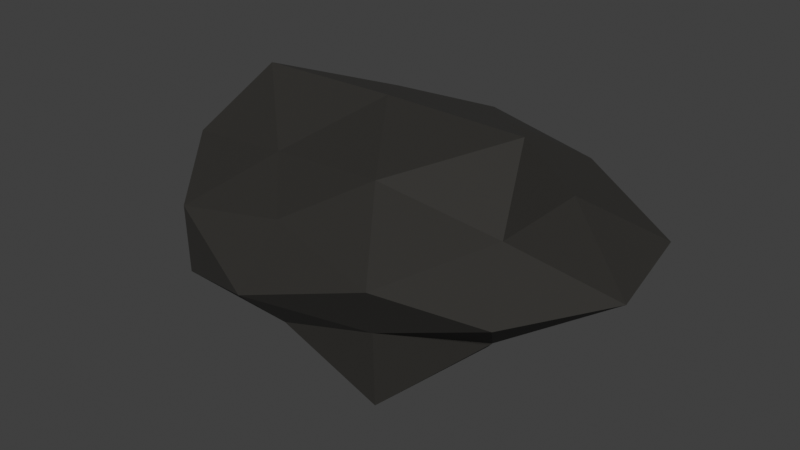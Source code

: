 # Source: blackRock.blend  (saved by Blender 5.2.44; exported with 4.5.12 LTS)
import bpy
from mathutils import Matrix  # noqa: F401  (used for matrix-valued properties, if any)

bpy.ops.wm.read_factory_settings(use_empty=True)
scene = bpy.context.scene
scene.name = 'Scene'

# ---- collections
col_collection = bpy.data.collections.new('Collection'); scene.collection.children.link(col_collection)
col_x = bpy.data.collections.new('黑岩 · 原模型'); scene.collection.children.link(col_x)

# ---- materials (node trees are filled in below, after node groups)
mat_meshtoonmaterial_dfd20ec9 = bpy.data.materials.new('MeshToonMaterial_dfd20ec9')
mat_meshtoonmaterial_dfd20ec9.use_backface_culling = True
mat_meshtoonmaterial_dfd20ec9.diffuse_color = (0.01681, 0.01521, 0.01229, 1.0)
mat_meshbasicmaterial_fd2a0730 = bpy.data.materials.new('MeshBasicMaterial_fd2a0730')
mat_meshbasicmaterial_fd2a0730.diffuse_color = (0.01521, 0.01298, 0.009721, 1.0)

# ---- material node trees
mat_meshtoonmaterial_dfd20ec9.use_nodes = True; mat_meshtoonmaterial_dfd20ec9.node_tree.nodes.clear()
_N = mat_meshtoonmaterial_dfd20ec9.node_tree.nodes; _L = mat_meshtoonmaterial_dfd20ec9.node_tree.links
n0 = _N.new('ShaderNodeBsdfPrincipled'); n0.name = 'Principled BSDF'; n0.location = (-200, 100)
n0.inputs[0].default_value = (0.01681, 0.01521, 0.01229, 1.0)
n0.inputs[2].default_value = 0.85
n0.inputs[10].default_value = 0.005
n0.inputs[27].default_value = (0.0, 0.0, 0.0, 1.0)
n0.inputs[28].default_value = 1.0
n1 = _N.new('ShaderNodeOutputMaterial'); n1.name = 'Material Output'; n1.location = (200, 100)
_L.new(n0.outputs[0], n1.inputs[0])
n1.is_active_output = True
mat_meshbasicmaterial_fd2a0730.use_nodes = True; mat_meshbasicmaterial_fd2a0730.node_tree.nodes.clear()
_N = mat_meshbasicmaterial_fd2a0730.node_tree.nodes; _L = mat_meshbasicmaterial_fd2a0730.node_tree.links
n0 = _N.new('ShaderNodeBsdfPrincipled'); n0.name = 'Principled BSDF'; n0.location = (-200, 100)
n0.inputs[0].default_value = (0.01521, 0.01298, 0.009721, 1.0)
n0.inputs[2].default_value = 0.85
n0.inputs[10].default_value = 0.005
n0.inputs[27].default_value = (0.01521, 0.01298, 0.009721, 1.0)
n0.inputs[28].default_value = 1.0
n1 = _N.new('ShaderNodeOutputMaterial'); n1.name = 'Material Output'; n1.location = (200, 100)
_L.new(n0.outputs[0], n1.inputs[0])
n1.is_active_output = True

# ---- world
world_world = bpy.data.worlds.new('World'); scene.world = world_world
world_world.use_nodes = True; world_world.node_tree.nodes.clear()
_N = world_world.node_tree.nodes; _L = world_world.node_tree.links
n0 = _N.new('ShaderNodeOutputWorld'); n0.name = 'World Output'; n0.location = (200, 100)
n1 = _N.new('ShaderNodeBackground'); n1.name = 'Background'; n1.location = (-200, 100)
n1.inputs[0].default_value = (0.05088, 0.05088, 0.05088, 1.0)
_L.new(n1.outputs[0], n0.inputs[0])
n0.is_active_output = True
world_world.color = (0.05088, 0.05088, 0.05088)
world_world.sun_shadow_jitter_overblur = 0.0

# ---- meshes
me_n1 = bpy.data.meshes.new('n1')
me_n1.from_pydata([(-0.4484, -0.1713, 0.2771), (-0.1417, -0.2292, 0.3709), (-0.3559, 4.347e-08, 0.5758), (-0.4484, -0.1713, 0.2771), (-0.2642, -0.4275, 0.1633), (-0.1417, -0.2292, 0.3709), (-0.4221, -0.2609, 1.97e-08), (-0.2642, -0.4275, 0.1633), (-0.4484, -0.1713, 0.2771), (-0.2642, -0.4275, 0.1633), (0.0, -0.402, 0.2484), (-0.1417, -0.2292, 0.3709), (-0.1417, -0.2292, 0.3709), (0.0, 4.411e-08, 0.5842), (-0.3559, 4.347e-08, 0.5758), (-0.1417, -0.2292, 0.3709), (0.1705, -0.2759, 0.4464), (0.0, 4.411e-08, 0.5842), (0.0, -0.402, 0.2484), (0.1705, -0.2759, 0.4464), (-0.1417, -0.2292, 0.3709), (0.1705, -0.2759, 0.4464), (0.3556, 4.344e-08, 0.5753), (0.0, 4.411e-08, 0.5842), (0.0, 4.411e-08, 0.5842), (-0.1623, 0.2627, 0.425), (-0.3559, 4.347e-08, 0.5758), (0.0, 4.411e-08, 0.5842), (0.1573, 0.2545, 0.4118), (-0.1623, 0.2627, 0.425), (0.3556, 4.344e-08, 0.5753), (0.1573, 0.2545, 0.4118), (0.0, 4.411e-08, 0.5842), (0.1573, 0.2545, 0.4118), (0.0, 0.4683, 0.2894), (-0.1623, 0.2627, 0.425), (-0.1623, 0.2627, 0.425), (-0.4775, 0.1824, 0.2951), (-0.3559, 4.347e-08, 0.5758), (-0.1623, 0.2627, 0.425), (-0.2432, 0.3936, 0.1503), (-0.4775, 0.1824, 0.2951), (0.0, 0.4683, 0.2894), (-0.2432, 0.3936, 0.1503), (-0.1623, 0.2627, 0.425), (-0.2432, 0.3936, 0.1503), (-0.5011, 0.3097, -2.338e-08), (-0.4775, 0.1824, 0.2951), (-0.4775, 0.1824, 0.2951), (-0.4484, -0.1713, 0.2771), (-0.3559, 4.347e-08, 0.5758), (-0.4775, 0.1824, 0.2951), (-0.4336, 0.0, 0.0), (-0.4484, -0.1713, 0.2771), (-0.5011, 0.3097, -2.338e-08), (-0.4336, 0.0, 0.0), (-0.4775, 0.1824, 0.2951), (-0.4336, 0.0, 0.0), (-0.4221, -0.2609, 1.97e-08), (-0.4484, -0.1713, 0.2771), (0.1705, -0.2759, 0.4464), (0.4055, -0.1549, 0.2506), (0.3556, 4.344e-08, 0.5753), (0.1705, -0.2759, 0.4464), (0.2898, -0.4689, 0.1791), (0.4055, -0.1549, 0.2506), (0.0, -0.402, 0.2484), (0.2898, -0.4689, 0.1791), (0.1705, -0.2759, 0.4464), (0.2898, -0.4689, 0.1791), (0.468, -0.2892, 2.184e-08), (0.4055, -0.1549, 0.2506), (-0.2642, -0.4275, 0.1633), (0.0, -0.5351, 4.04e-08), (0.0, -0.402, 0.2484), (-0.2642, -0.4275, 0.1633), (-0.2624, -0.4246, -0.1622), (0.0, -0.5351, 4.04e-08), (-0.4221, -0.2609, 1.97e-08), (-0.2624, -0.4246, -0.1622), (-0.2642, -0.4275, 0.1633), (-0.2624, -0.4246, -0.1622), (0.0, -0.3935, -0.2432), (0.0, -0.5351, 4.04e-08), (-0.4336, 0.0, 0.0), (-0.4575, -0.1748, -0.2828), (-0.4221, -0.2609, 1.97e-08), (-0.4336, 0.0, 0.0), (-0.4943, 0.1888, -0.3055), (-0.4575, -0.1748, -0.2828), (-0.5011, 0.3097, -2.338e-08), (-0.4943, 0.1888, -0.3055), (-0.4336, 0.0, 0.0), (-0.4943, 0.1888, -0.3055), (-0.3225, -3.939e-08, -0.5218), (-0.4575, -0.1748, -0.2828), (-0.2432, 0.3936, 0.1503), (-0.2705, 0.4376, -0.1672), (-0.5011, 0.3097, -2.338e-08), (-0.2432, 0.3936, 0.1503), (0.0, 0.4753, -3.588e-08), (-0.2705, 0.4376, -0.1672), (0.0, 0.4683, 0.2894), (0.0, 0.4753, -3.588e-08), (-0.2432, 0.3936, 0.1503), (0.0, 0.4753, -3.588e-08), (0.0, 0.4071, -0.2516), (-0.2705, 0.4376, -0.1672), (0.1573, 0.2545, 0.4118), (0.2854, 0.4617, 0.1764), (0.0, 0.4683, 0.2894), (0.1573, 0.2545, 0.4118), (0.4031, 0.154, 0.2492), (0.2854, 0.4617, 0.1764), (0.3556, 4.344e-08, 0.5753), (0.4031, 0.154, 0.2492), (0.1573, 0.2545, 0.4118), (0.4031, 0.154, 0.2492), (0.5555, 0.3433, -2.592e-08), (0.2854, 0.4617, 0.1764), (0.3877, -0.1481, -0.2396), (0.2064, -0.334, -0.5404), (0.2893, -3.534e-08, -0.4681), (0.3877, -0.1481, -0.2396), (0.2252, -0.3644, -0.1392), (0.2064, -0.334, -0.5404), (0.468, -0.2892, 2.184e-08), (0.2252, -0.3644, -0.1392), (0.3877, -0.1481, -0.2396), (0.2252, -0.3644, -0.1392), (0.0, -0.3935, -0.2432), (0.2064, -0.334, -0.5404), (0.2064, -0.334, -0.5404), (0.0, -4.284e-08, -0.5675), (0.2893, -3.534e-08, -0.4681), (0.2064, -0.334, -0.5404), (-0.1466, -0.2372, -0.3838), (0.0, -4.284e-08, -0.5675), (0.0, -0.3935, -0.2432), (-0.1466, -0.2372, -0.3838), (0.2064, -0.334, -0.5404), (-0.1466, -0.2372, -0.3838), (-0.3225, -3.939e-08, -0.5218), (0.0, -4.284e-08, -0.5675), (0.0, -4.284e-08, -0.5675), (0.1677, 0.2713, -0.4391), (0.2893, -3.534e-08, -0.4681), (0.0, -4.284e-08, -0.5675), (-0.2067, 0.3345, -0.5413), (0.1677, 0.2713, -0.4391), (-0.3225, -3.939e-08, -0.5218), (-0.2067, 0.3345, -0.5413), (0.0, -4.284e-08, -0.5675), (-0.2067, 0.3345, -0.5413), (0.0, 0.4071, -0.2516), (0.1677, 0.2713, -0.4391), (0.1677, 0.2713, -0.4391), (0.3792, 0.1449, -0.2344), (0.2893, -3.534e-08, -0.4681), (0.1677, 0.2713, -0.4391), (0.232, 0.3755, -0.1434), (0.3792, 0.1449, -0.2344), (0.0, 0.4071, -0.2516), (0.232, 0.3755, -0.1434), (0.1677, 0.2713, -0.4391), (0.232, 0.3755, -0.1434), (0.5555, 0.3433, -2.592e-08), (0.3792, 0.1449, -0.2344), (0.3792, 0.1449, -0.2344), (0.3877, -0.1481, -0.2396), (0.2893, -3.534e-08, -0.4681), (0.3792, 0.1449, -0.2344), (0.6131, 0.0, 0.0), (0.3877, -0.1481, -0.2396), (0.5555, 0.3433, -2.592e-08), (0.6131, 0.0, 0.0), (0.3792, 0.1449, -0.2344), (0.6131, 0.0, 0.0), (0.468, -0.2892, 2.184e-08), (0.3877, -0.1481, -0.2396), (0.2252, -0.3644, -0.1392), (0.0, -0.5351, 4.04e-08), (0.0, -0.3935, -0.2432), (0.2252, -0.3644, -0.1392), (0.2898, -0.4689, 0.1791), (0.0, -0.5351, 4.04e-08), (0.468, -0.2892, 2.184e-08), (0.2898, -0.4689, 0.1791), (0.2252, -0.3644, -0.1392), (0.2898, -0.4689, 0.1791), (0.0, -0.402, 0.2484), (0.0, -0.5351, 4.04e-08), (-0.1466, -0.2372, -0.3838), (-0.4575, -0.1748, -0.2828), (-0.3225, -3.939e-08, -0.5218), (-0.1466, -0.2372, -0.3838), (-0.2624, -0.4246, -0.1622), (-0.4575, -0.1748, -0.2828), (0.0, -0.3935, -0.2432), (-0.2624, -0.4246, -0.1622), (-0.1466, -0.2372, -0.3838), (-0.2624, -0.4246, -0.1622), (-0.4221, -0.2609, 1.97e-08), (-0.4575, -0.1748, -0.2828), (-0.2067, 0.3345, -0.5413), (-0.2705, 0.4376, -0.1672), (0.0, 0.4071, -0.2516), (-0.2067, 0.3345, -0.5413), (-0.4943, 0.1888, -0.3055), (-0.2705, 0.4376, -0.1672), (-0.3225, -3.939e-08, -0.5218), (-0.4943, 0.1888, -0.3055), (-0.2067, 0.3345, -0.5413), (-0.4943, 0.1888, -0.3055), (-0.5011, 0.3097, -2.338e-08), (-0.2705, 0.4376, -0.1672), (0.232, 0.3755, -0.1434), (0.2854, 0.4617, 0.1764), (0.5555, 0.3433, -2.592e-08), (0.232, 0.3755, -0.1434), (0.0, 0.4753, -3.588e-08), (0.2854, 0.4617, 0.1764), (0.0, 0.4071, -0.2516), (0.0, 0.4753, -3.588e-08), (0.232, 0.3755, -0.1434), (0.0, 0.4753, -3.588e-08), (0.0, 0.4683, 0.2894), (0.2854, 0.4617, 0.1764), (0.6131, 0.0, 0.0), (0.4055, -0.1549, 0.2506), (0.468, -0.2892, 2.184e-08), (0.6131, 0.0, 0.0), (0.4031, 0.154, 0.2492), (0.4055, -0.1549, 0.2506), (0.5555, 0.3433, -2.592e-08), (0.4031, 0.154, 0.2492), (0.6131, 0.0, 0.0), (0.4031, 0.154, 0.2492), (0.3556, 4.344e-08, 0.5753), (0.4055, -0.1549, 0.2506)], [], [(0, 1, 2), (3, 4, 5), (6, 7, 8), (9, 10, 11), (12, 13, 14), (15, 16, 17), (18, 19, 20), (21, 22, 23), (24, 25, 26), (27, 28, 29), (30, 31, 32), (33, 34, 35), (36, 37, 38), (39, 40, 41), (42, 43, 44), (45, 46, 47), (48, 49, 50), (51, 52, 53), (54, 55, 56), (57, 58, 59), (60, 61, 62), (63, 64, 65), (66, 67, 68), (69, 70, 71), (72, 73, 74), (75, 76, 77), (78, 79, 80), (81, 82, 83), (84, 85, 86), (87, 88, 89), (90, 91, 92), (93, 94, 95), (96, 97, 98), (99, 100, 101), (102, 103, 104), (105, 106, 107), (108, 109, 110), (111, 112, 113), (114, 115, 116), (117, 118, 119), (120, 121, 122), (123, 124, 125), (126, 127, 128), (129, 130, 131), (132, 133, 134), (135, 136, 137), (138, 139, 140), (141, 142, 143), (144, 145, 146), (147, 148, 149), (150, 151, 152), (153, 154, 155), (156, 157, 158), (159, 160, 161), (162, 163, 164), (165, 166, 167), (168, 169, 170), (171, 172, 173), (174, 175, 176), (177, 178, 179), (180, 181, 182), (183, 184, 185), (186, 187, 188), (189, 190, 191), (192, 193, 194), (195, 196, 197), (198, 199, 200), (201, 202, 203), (204, 205, 206), (207, 208, 209), (210, 211, 212), (213, 214, 215), (216, 217, 218), (219, 220, 221), (222, 223, 224), (225, 226, 227), (228, 229, 230), (231, 232, 233), (234, 235, 236), (237, 238, 239)])
me_n1.polygons.foreach_set('use_smooth', [True] * 80)
_uv = me_n1.uv_layers.new(name='UVMap')
_uv.uv.foreach_set('vector', [0.5581, 0.6667, 0.6619, 0.8, 0.5, 0.8238, 0.5581, 0.6667, 0.6619, 0.6, 0.6619, 0.8, 0.5881, 0.5, 0.6619, 0.6, 0.5581, 0.6667, 0.6619, 0.6, 0.75, 0.6762, 0.6619, 0.8, 0.6619, 0.8, 0.5859, 1.0, 0.5, 0.8238, 0.6619, 0.8, 0.8381, 0.8, 0.75, 1.0, 0.75, 0.6762, 0.8381, 0.8, 0.6619, 0.8, 0.8381, 0.8, 1.0, 0.8238, 0.9141, 1.0, 0.4141, 1.0, 0.3381, 0.8, 0.5, 0.8238, 0.25, 1.0, 0.1619, 0.8, 0.3381, 0.8, 0.0, 0.8238, 0.1619, 0.8, 0.08589, 1.0, 0.1619, 0.8, 0.25, 0.6762, 0.3381, 0.8, 0.3381, 0.8, 0.4419, 0.6667, 0.5, 0.8238, 0.3381, 0.8, 0.3381, 0.6, 0.4419, 0.6667, 0.25, 0.6762, 0.3381, 0.6, 0.3381, 0.8, 0.3381, 0.6, 0.4119, 0.5, 0.4419, 0.6667, 0.4419, 0.6667, 0.5581, 0.6667, 0.5, 0.8238, 0.4419, 0.6667, 0.5, 0.5, 0.5581, 0.6667, 0.4119, 0.5, 0.5, 0.5, 0.4419, 0.6667, 0.5, 0.5, 0.5881, 0.5, 0.5581, 0.6667, 0.8381, 0.8, 0.9419, 0.6667, 1.0, 0.8238, 0.8381, 0.8, 0.8381, 0.6, 0.9419, 0.6667, 0.75, 0.6762, 0.8381, 0.6, 0.8381, 0.8, 0.8381, 0.6, 0.9119, 0.5, 0.9419, 0.6667, 0.6619, 0.6, 0.75, 0.5, 0.75, 0.6762, 0.6619, 0.6, 0.6619, 0.4, 0.75, 0.5, 0.5881, 0.5, 0.6619, 0.4, 0.6619, 0.6, 0.6619, 0.4, 0.75, 0.3238, 0.75, 0.5, 0.5, 0.5, 0.5581, 0.3333, 0.5881, 0.5, 0.5, 0.5, 0.4419, 0.3333, 0.5581, 0.3333, 0.4119, 0.5, 0.4419, 0.3333, 0.5, 0.5, 0.4419, 0.3333, 0.5, 0.1762, 0.5581, 0.3333, 0.3381, 0.6, 0.3381, 0.4, 0.4119, 0.5, 0.3381, 0.6, 0.25, 0.5, 0.3381, 0.4, 0.25, 0.6762, 0.25, 0.5, 0.3381, 0.6, 0.25, 0.5, 0.25, 0.3238, 0.3381, 0.4, 0.1619, 0.8, 0.1619, 0.6, 0.25, 0.6762, 0.1619, 0.8, 0.05807, 0.6667, 0.1619, 0.6, 0.0, 0.8238, 0.05807, 0.6667, 0.1619, 0.8, 0.05807, 0.6667, 0.0881, 0.5, 0.1619, 0.6, 0.9419, 0.3333, 0.8381, 0.2, 1.0, 0.1762, 0.9419, 0.3333, 0.8381, 0.4, 0.8381, 0.2, 0.9119, 0.5, 0.8381, 0.4, 0.9419, 0.3333, 0.8381, 0.4, 0.75, 0.3238, 0.8381, 0.2, 0.8381, 0.2, 0.9141, 0.0, 1.0, 0.1762, 0.8381, 0.2, 0.6619, 0.2, 0.75, 0.0, 0.75, 0.3238, 0.6619, 0.2, 0.8381, 0.2, 0.6619, 0.2, 0.5, 0.1762, 0.5859, 0.0, 0.08589, 0.0, 0.1619, 0.2, 0.0, 0.1762, 0.25, 0.0, 0.3381, 0.2, 0.1619, 0.2, 0.5, 0.1762, 0.3381, 0.2, 0.4141, 0.0, 0.3381, 0.2, 0.25, 0.3238, 0.1619, 0.2, 0.1619, 0.2, 0.05807, 0.3333, 0.0, 0.1762, 0.1619, 0.2, 0.1619, 0.4, 0.05807, 0.3333, 0.25, 0.3238, 0.1619, 0.4, 0.1619, 0.2, 0.1619, 0.4, 0.0881, 0.5, 0.05807, 0.3333, 1.058, 0.3333, 0.9419, 0.3333, 1.0, 0.1762, 1.058, 0.3333, 1.0, 0.5, 0.9419, 0.3333, 0.0881, 0.5, 0.0, 0.5, 0.05807, 0.3333, 1.0, 0.5, 0.9119, 0.5, 0.9419, 0.3333, 0.8381, 0.4, 0.75, 0.5, 0.75, 0.3238, 0.8381, 0.4, 0.8381, 0.6, 0.75, 0.5, 0.9119, 0.5, 0.8381, 0.6, 0.8381, 0.4, 0.8381, 0.6, 0.75, 0.6762, 0.75, 0.5, 0.6619, 0.2, 0.5581, 0.3333, 0.5, 0.1762, 0.6619, 0.2, 0.6619, 0.4, 0.5581, 0.3333, 0.75, 0.3238, 0.6619, 0.4, 0.6619, 0.2, 0.6619, 0.4, 0.5881, 0.5, 0.5581, 0.3333, 0.3381, 0.2, 0.3381, 0.4, 0.25, 0.3238, 0.3381, 0.2, 0.4419, 0.3333, 0.3381, 0.4, 0.5, 0.1762, 0.4419, 0.3333, 0.3381, 0.2, 0.4419, 0.3333, 0.4119, 0.5, 0.3381, 0.4, 0.1619, 0.4, 0.1619, 0.6, 0.0881, 0.5, 0.1619, 0.4, 0.25, 0.5, 0.1619, 0.6, 0.25, 0.3238, 0.25, 0.5, 0.1619, 0.4, 0.25, 0.5, 0.25, 0.6762, 0.1619, 0.6, 1.0, 0.5, 0.9419, 0.6667, 0.9119, 0.5, 1.0, 0.5, 1.058, 0.6667, 0.9419, 0.6667, 0.0881, 0.5, 0.05807, 0.6667, 0.0, 0.5, 1.058, 0.6667, 1.0, 0.8238, 0.9419, 0.6667])
me_n1.materials.append(mat_meshtoonmaterial_dfd20ec9)
me_n1.update()
me_n1.normals_split_custom_set([tuple(v) for v in zip(*[iter([-0.3132, -0.7787, 0.5436, -0.3132, -0.7787, 0.5436, -0.3132, -0.7787, 0.5436, -0.3365, -0.5737, 0.7467, -0.3365, -0.5737, 0.7467, -0.3365, -0.5737, 0.7467, -0.7784, -0.6152, 0.1251, -0.7784, -0.6152, 0.1251, -0.7784, -0.6152, 0.1251, -0.1722, -0.6595, 0.7317, -0.1722, -0.6595, 0.7317, -0.1722, -0.6595, 0.7317, -0.01751, -0.6755, 0.7372, -0.01751, -0.6755, 0.7372, -0.01751, -0.6755, 0.7372, -0.2731, -0.5597, 0.7824, -0.2731, -0.5597, 0.7824, -0.2731, -0.5597, 0.7824, -0.2659, -0.6928, 0.6703, -0.2659, -0.6928, 0.6703, -0.2659, -0.6928, 0.6703, 0.02253, -0.4356, 0.8999, 0.02253, -0.4356, 0.8999, 0.02253, -0.4356, 0.8999, -0.02044, 0.509, 0.8605, -0.02044, 0.509, 0.8605, -0.02044, 0.509, 0.8605, 0.04864, 0.5395, 0.8405, 0.04864, 0.5395, 0.8405, 0.04864, 0.5395, 0.8405, 0.02087, 0.552, 0.8336, 0.02087, 0.552, 0.8336, 0.02087, 0.552, 0.8336, 0.04864, 0.5229, 0.851, 0.04864, 0.5229, 0.851, 0.04864, 0.5229, 0.851, -0.4232, 0.665, 0.6154, -0.4232, 0.665, 0.6154, -0.4232, 0.665, 0.6154, -0.3989, 0.7766, 0.4876, -0.3989, 0.7766, 0.4876, -0.3989, 0.7766, 0.4876, -0.499, 0.716, 0.4882, -0.499, 0.716, 0.4882, -0.499, 0.716, 0.4882, -0.4789, 0.7915, 0.3797, -0.4789, 0.7915, 0.3797, -0.4789, 0.7915, 0.3797, -0.9344, -0.09433, 0.3436, -0.9344, -0.09433, 0.3436, -0.9344, -0.09433, 0.3436, -0.992, -0.07651, -0.1001, -0.992, -0.07651, -0.1001, -0.992, -0.07651, -0.1001, -0.977, -0.2128, -0.01367, -0.977, -0.2128, -0.01367, -0.977, -0.2128, -0.01367, -0.9958, -0.04399, -0.08021, -0.9958, -0.04399, -0.08021, -0.9958, -0.04399, -0.08021, 0.6615, -0.6322, 0.4034, 0.6615, -0.6322, 0.4034, 0.6615, -0.6322, 0.4034, 0.6995, -0.3938, 0.5964, 0.6995, -0.3938, 0.5964, 0.6995, -0.3938, 0.5964, -0.05338, -0.8208, 0.5687, -0.05338, -0.8208, 0.5687, -0.05338, -0.8208, 0.5687, 0.8181, -0.3965, 0.4164, 0.8181, -0.3965, 0.4164, 0.8181, -0.3965, 0.4164, -0.06703, -0.8794, 0.4713, -0.06703, -0.8794, 0.4713, -0.06703, -0.8794, 0.4713, -0.3826, -0.9238, -0.01014, -0.3826, -0.9238, -0.01014, -0.3826, -0.9238, -0.01014, -0.7209, -0.693, -0.009951, -0.7209, -0.693, -0.009951, -0.7209, -0.693, -0.009951, -0.05275, -0.863, -0.5025, -0.05275, -0.863, -0.5025, -0.05275, -0.863, -0.5025, -0.9928, -0.04386, 0.111, -0.9928, -0.04386, 0.111, -0.9928, -0.04386, 0.111, -0.986, -0.09102, 0.1396, -0.986, -0.09102, 0.1396, -0.986, -0.09102, 0.1396, -0.9752, -0.2124, 0.06246, -0.9752, -0.2124, 0.06246, -0.9752, -0.2124, 0.06246, -0.825, -0.118, -0.5526, -0.825, -0.118, -0.5526, -0.825, -0.118, -0.5526, -0.3882, 0.9077, 0.1592, -0.3882, 0.9077, 0.1592, -0.3882, 0.9077, 0.1592, -0.2284, 0.9615, 0.153, -0.2284, 0.9615, 0.153, -0.2284, 0.9615, 0.153, -0.3055, 0.9519, 0.023, -0.3055, 0.9519, 0.023, -0.3055, 0.9519, 0.023, 0.02735, 0.9648, -0.2615, 0.02735, 0.9648, -0.2615, 0.02735, 0.9648, -0.2615, 0.2985, 0.63, 0.7169, 0.2985, 0.63, 0.7169, 0.2985, 0.63, 0.7169, 0.6137, 0.3964, 0.6828, 0.6137, 0.3964, 0.6828, 0.6137, 0.3964, 0.6828, 0.5667, 0.7101, 0.4179, 0.5667, 0.7101, 0.4179, 0.5667, 0.7101, 0.4179, 0.6174, 0.397, 0.6791, 0.6174, 0.397, 0.6791, 0.6174, 0.397, 0.6791, 0.8812, -0.1196, -0.4573, 0.8812, -0.1196, -0.4573, 0.8812, -0.1196, -0.4573, 0.7775, -0.6233, -0.08355, 0.7775, -0.6233, -0.08355, 0.7775, -0.6233, -0.08355, 0.5194, -0.6488, -0.5561, 0.5194, -0.6488, -0.5561, 0.5194, -0.6488, -0.5561, 0.1652, -0.9828, -0.08212, 0.1652, -0.9828, -0.08212, 0.1652, -0.9828, -0.08212, 0.3225, 0.1232, -0.9385, 0.3225, 0.1232, -0.9385, 0.3225, 0.1232, -0.9385, -0.4583, -0.3495, -0.8172, -0.4583, -0.3495, -0.8172, -0.4583, -0.3495, -0.8172, -0.4155, -0.7921, -0.4472, -0.4155, -0.7921, -0.4472, -0.4155, -0.7921, -0.4472, -0.1161, -0.5622, -0.8188, -0.1161, -0.5622, -0.8188, -0.1161, -0.5622, -0.8188, 0.3155, 0.2395, -0.9182, 0.3155, 0.2395, -0.9182, 0.3155, 0.2395, -0.9182, 0.2943, 0.2541, -0.9213, 0.2943, 0.2541, -0.9213, 0.2943, 0.2541, -0.9213, -0.1404, -0.009145, -0.9901, -0.1404, -0.009145, -0.9901, -0.1404, -0.009145, -0.9901, 0.2583, 0.8775, -0.4042, 0.2583, 0.8775, -0.4042, 0.2583, 0.8775, -0.4042, 0.7499, 0.3929, -0.5322, 0.7499, 0.3929, -0.5322, 0.7499, 0.3929, -0.5322, 0.7122, 0.599, -0.366, 0.7122, 0.599, -0.366, 0.7122, 0.599, -0.366, 0.2941, 0.8797, -0.3738, 0.2941, 0.8797, -0.3738, 0.2941, 0.8797, -0.3738, 0.3853, 0.5409, -0.7477, 0.3853, 0.5409, -0.7477, 0.3853, 0.5409, -0.7477, 0.9255, 0.0336, -0.3771, 0.9255, 0.0336, -0.3771, 0.9255, 0.0336, -0.3771, 0.7177, 0.03327, -0.6955, 0.7177, 0.03327, -0.6955, 0.7177, 0.03327, -0.6955, 0.7397, 0.1242, -0.6613, 0.7397, 0.1242, -0.6613, 0.7397, 0.1242, -0.6613, 0.7787, -0.3906, -0.4909, 0.7787, -0.3906, -0.4909, 0.7787, -0.3906, -0.4909, 0.3256, -0.8171, -0.4758, 0.3256, -0.8171, -0.4758, 0.3256, -0.8171, -0.4758, 0.413, -0.8371, -0.3588, 0.413, -0.8371, -0.3588, 0.413, -0.8371, -0.3588, 0.4577, -0.813, -0.3599, 0.4577, -0.813, -0.3599, 0.4577, -0.813, -0.3599, -0.09008, -0.8778, 0.4704, -0.09008, -0.8778, 0.4704, -0.09008, -0.8778, 0.4704, -0.3497, -0.651, -0.6737, -0.3497, -0.651, -0.6737, -0.3497, -0.651, -0.6737, -0.3527, -0.6155, -0.7048, -0.3527, -0.6155, -0.7048, -0.3527, -0.6155, -0.7048, -0.1231, -0.7251, -0.6775, -0.1231, -0.7251, -0.6775, -0.1231, -0.7251, -0.6775, -0.7602, -0.6419, -0.1002, -0.7602, -0.6419, -0.1002, -0.7602, -0.6419, -0.1002, 0.02744, 0.9649, -0.2613, 0.02744, 0.9649, -0.2613, 0.02744, 0.9649, -0.2613, -0.6174, 0.7251, -0.305, -0.6174, 0.7251, -0.305, -0.6174, 0.7251, -0.305, -0.6788, 0.1935, -0.7084, -0.6788, 0.1935, -0.7084, -0.6788, 0.1935, -0.7084, -0.62, 0.7248, -0.3005, -0.62, 0.7248, -0.3005, -0.62, 0.7248, -0.3005, 0.2204, 0.9319, -0.2881, 0.2204, 0.9319, -0.2881, 0.2204, 0.9319, -0.2881, 0.2224, 0.9313, -0.2883, 0.2224, 0.9313, -0.2883, 0.2224, 0.9313, -0.2883, 0.2457, 0.9356, -0.2536, 0.2457, 0.9356, -0.2536, 0.2457, 0.9356, -0.2536, 0.03253, 0.9992, 0.02414, 0.03253, 0.9992, 0.02414, 0.03253, 0.9992, 0.02414, 0.8111, -0.4068, 0.4202, 0.8111, -0.4068, 0.4202, 0.8111, -0.4068, 0.4202, 0.7674, 0.00901, 0.6411, 0.7674, 0.00901, 0.6411, 0.7674, 0.00901, 0.6411, 0.797, 0.1338, 0.5889, 0.797, 0.1338, 0.5889, 0.797, 0.1338, 0.5889, 0.9889, 0.008366, 0.1482, 0.9889, 0.008366, 0.1482, 0.9889, 0.008366, 0.1482])] * 3)])
me_n2 = bpy.data.meshes.new('n2')
me_n2.from_pydata([(-0.4484, -0.1713, 0.2771), (-0.1417, -0.2292, 0.3709), (-0.3559, 4.347e-08, 0.5758), (-0.4484, -0.1713, 0.2771), (-0.2642, -0.4275, 0.1633), (-0.1417, -0.2292, 0.3709), (-0.4221, -0.2609, 1.97e-08), (-0.2642, -0.4275, 0.1633), (-0.4484, -0.1713, 0.2771), (-0.2642, -0.4275, 0.1633), (0.0, -0.402, 0.2484), (-0.1417, -0.2292, 0.3709), (-0.1417, -0.2292, 0.3709), (0.0, 4.411e-08, 0.5842), (-0.3559, 4.347e-08, 0.5758), (-0.1417, -0.2292, 0.3709), (0.1705, -0.2759, 0.4464), (0.0, 4.411e-08, 0.5842), (0.0, -0.402, 0.2484), (0.1705, -0.2759, 0.4464), (-0.1417, -0.2292, 0.3709), (0.1705, -0.2759, 0.4464), (0.3556, 4.344e-08, 0.5753), (0.0, 4.411e-08, 0.5842), (0.0, 4.411e-08, 0.5842), (-0.1623, 0.2627, 0.425), (-0.3559, 4.347e-08, 0.5758), (0.0, 4.411e-08, 0.5842), (0.1573, 0.2545, 0.4118), (-0.1623, 0.2627, 0.425), (0.3556, 4.344e-08, 0.5753), (0.1573, 0.2545, 0.4118), (0.0, 4.411e-08, 0.5842), (0.1573, 0.2545, 0.4118), (0.0, 0.4683, 0.2894), (-0.1623, 0.2627, 0.425), (-0.1623, 0.2627, 0.425), (-0.4775, 0.1824, 0.2951), (-0.3559, 4.347e-08, 0.5758), (-0.1623, 0.2627, 0.425), (-0.2432, 0.3936, 0.1503), (-0.4775, 0.1824, 0.2951), (0.0, 0.4683, 0.2894), (-0.2432, 0.3936, 0.1503), (-0.1623, 0.2627, 0.425), (-0.2432, 0.3936, 0.1503), (-0.5011, 0.3097, -2.338e-08), (-0.4775, 0.1824, 0.2951), (-0.4775, 0.1824, 0.2951), (-0.4484, -0.1713, 0.2771), (-0.3559, 4.347e-08, 0.5758), (-0.4775, 0.1824, 0.2951), (-0.4336, 0.0, 0.0), (-0.4484, -0.1713, 0.2771), (-0.5011, 0.3097, -2.338e-08), (-0.4336, 0.0, 0.0), (-0.4775, 0.1824, 0.2951), (-0.4336, 0.0, 0.0), (-0.4221, -0.2609, 1.97e-08), (-0.4484, -0.1713, 0.2771), (0.1705, -0.2759, 0.4464), (0.4055, -0.1549, 0.2506), (0.3556, 4.344e-08, 0.5753), (0.1705, -0.2759, 0.4464), (0.2898, -0.4689, 0.1791), (0.4055, -0.1549, 0.2506), (0.0, -0.402, 0.2484), (0.2898, -0.4689, 0.1791), (0.1705, -0.2759, 0.4464), (0.2898, -0.4689, 0.1791), (0.468, -0.2892, 2.184e-08), (0.4055, -0.1549, 0.2506), (-0.2642, -0.4275, 0.1633), (0.0, -0.5351, 4.04e-08), (0.0, -0.402, 0.2484), (-0.2642, -0.4275, 0.1633), (-0.2624, -0.4246, -0.1622), (0.0, -0.5351, 4.04e-08), (-0.4221, -0.2609, 1.97e-08), (-0.2624, -0.4246, -0.1622), (-0.2642, -0.4275, 0.1633), (-0.2624, -0.4246, -0.1622), (0.0, -0.3935, -0.2432), (0.0, -0.5351, 4.04e-08), (-0.4336, 0.0, 0.0), (-0.4575, -0.1748, -0.2828), (-0.4221, -0.2609, 1.97e-08), (-0.4336, 0.0, 0.0), (-0.4943, 0.1888, -0.3055), (-0.4575, -0.1748, -0.2828), (-0.5011, 0.3097, -2.338e-08), (-0.4943, 0.1888, -0.3055), (-0.4336, 0.0, 0.0), (-0.4943, 0.1888, -0.3055), (-0.3225, -3.939e-08, -0.5218), (-0.4575, -0.1748, -0.2828), (-0.2432, 0.3936, 0.1503), (-0.2705, 0.4376, -0.1672), (-0.5011, 0.3097, -2.338e-08), (-0.2432, 0.3936, 0.1503), (0.0, 0.4753, -3.588e-08), (-0.2705, 0.4376, -0.1672), (0.0, 0.4683, 0.2894), (0.0, 0.4753, -3.588e-08), (-0.2432, 0.3936, 0.1503), (0.0, 0.4753, -3.588e-08), (0.0, 0.4071, -0.2516), (-0.2705, 0.4376, -0.1672), (0.1573, 0.2545, 0.4118), (0.2854, 0.4617, 0.1764), (0.0, 0.4683, 0.2894), (0.1573, 0.2545, 0.4118), (0.4031, 0.154, 0.2492), (0.2854, 0.4617, 0.1764), (0.3556, 4.344e-08, 0.5753), (0.4031, 0.154, 0.2492), (0.1573, 0.2545, 0.4118), (0.4031, 0.154, 0.2492), (0.5555, 0.3433, -2.592e-08), (0.2854, 0.4617, 0.1764), (0.3877, -0.1481, -0.2396), (0.2064, -0.334, -0.5404), (0.2893, -3.534e-08, -0.4681), (0.3877, -0.1481, -0.2396), (0.2252, -0.3644, -0.1392), (0.2064, -0.334, -0.5404), (0.468, -0.2892, 2.184e-08), (0.2252, -0.3644, -0.1392), (0.3877, -0.1481, -0.2396), (0.2252, -0.3644, -0.1392), (0.0, -0.3935, -0.2432), (0.2064, -0.334, -0.5404), (0.2064, -0.334, -0.5404), (0.0, -4.284e-08, -0.5675), (0.2893, -3.534e-08, -0.4681), (0.2064, -0.334, -0.5404), (-0.1466, -0.2372, -0.3838), (0.0, -4.284e-08, -0.5675), (0.0, -0.3935, -0.2432), (-0.1466, -0.2372, -0.3838), (0.2064, -0.334, -0.5404), (-0.1466, -0.2372, -0.3838), (-0.3225, -3.939e-08, -0.5218), (0.0, -4.284e-08, -0.5675), (0.0, -4.284e-08, -0.5675), (0.1677, 0.2713, -0.4391), (0.2893, -3.534e-08, -0.4681), (0.0, -4.284e-08, -0.5675), (-0.2067, 0.3345, -0.5413), (0.1677, 0.2713, -0.4391), (-0.3225, -3.939e-08, -0.5218), (-0.2067, 0.3345, -0.5413), (0.0, -4.284e-08, -0.5675), (-0.2067, 0.3345, -0.5413), (0.0, 0.4071, -0.2516), (0.1677, 0.2713, -0.4391), (0.1677, 0.2713, -0.4391), (0.3792, 0.1449, -0.2344), (0.2893, -3.534e-08, -0.4681), (0.1677, 0.2713, -0.4391), (0.232, 0.3755, -0.1434), (0.3792, 0.1449, -0.2344), (0.0, 0.4071, -0.2516), (0.232, 0.3755, -0.1434), (0.1677, 0.2713, -0.4391), (0.232, 0.3755, -0.1434), (0.5555, 0.3433, -2.592e-08), (0.3792, 0.1449, -0.2344), (0.3792, 0.1449, -0.2344), (0.3877, -0.1481, -0.2396), (0.2893, -3.534e-08, -0.4681), (0.3792, 0.1449, -0.2344), (0.6131, 0.0, 0.0), (0.3877, -0.1481, -0.2396), (0.5555, 0.3433, -2.592e-08), (0.6131, 0.0, 0.0), (0.3792, 0.1449, -0.2344), (0.6131, 0.0, 0.0), (0.468, -0.2892, 2.184e-08), (0.3877, -0.1481, -0.2396), (0.2252, -0.3644, -0.1392), (0.0, -0.5351, 4.04e-08), (0.0, -0.3935, -0.2432), (0.2252, -0.3644, -0.1392), (0.2898, -0.4689, 0.1791), (0.0, -0.5351, 4.04e-08), (0.468, -0.2892, 2.184e-08), (0.2898, -0.4689, 0.1791), (0.2252, -0.3644, -0.1392), (0.2898, -0.4689, 0.1791), (0.0, -0.402, 0.2484), (0.0, -0.5351, 4.04e-08), (-0.1466, -0.2372, -0.3838), (-0.4575, -0.1748, -0.2828), (-0.3225, -3.939e-08, -0.5218), (-0.1466, -0.2372, -0.3838), (-0.2624, -0.4246, -0.1622), (-0.4575, -0.1748, -0.2828), (0.0, -0.3935, -0.2432), (-0.2624, -0.4246, -0.1622), (-0.1466, -0.2372, -0.3838), (-0.2624, -0.4246, -0.1622), (-0.4221, -0.2609, 1.97e-08), (-0.4575, -0.1748, -0.2828), (-0.2067, 0.3345, -0.5413), (-0.2705, 0.4376, -0.1672), (0.0, 0.4071, -0.2516), (-0.2067, 0.3345, -0.5413), (-0.4943, 0.1888, -0.3055), (-0.2705, 0.4376, -0.1672), (-0.3225, -3.939e-08, -0.5218), (-0.4943, 0.1888, -0.3055), (-0.2067, 0.3345, -0.5413), (-0.4943, 0.1888, -0.3055), (-0.5011, 0.3097, -2.338e-08), (-0.2705, 0.4376, -0.1672), (0.232, 0.3755, -0.1434), (0.2854, 0.4617, 0.1764), (0.5555, 0.3433, -2.592e-08), (0.232, 0.3755, -0.1434), (0.0, 0.4753, -3.588e-08), (0.2854, 0.4617, 0.1764), (0.0, 0.4071, -0.2516), (0.0, 0.4753, -3.588e-08), (0.232, 0.3755, -0.1434), (0.0, 0.4753, -3.588e-08), (0.0, 0.4683, 0.2894), (0.2854, 0.4617, 0.1764), (0.6131, 0.0, 0.0), (0.4055, -0.1549, 0.2506), (0.468, -0.2892, 2.184e-08), (0.6131, 0.0, 0.0), (0.4031, 0.154, 0.2492), (0.4055, -0.1549, 0.2506), (0.5555, 0.3433, -2.592e-08), (0.4031, 0.154, 0.2492), (0.6131, 0.0, 0.0), (0.4031, 0.154, 0.2492), (0.3556, 4.344e-08, 0.5753), (0.4055, -0.1549, 0.2506)], [], [(0, 1, 2), (3, 4, 5), (6, 7, 8), (9, 10, 11), (12, 13, 14), (15, 16, 17), (18, 19, 20), (21, 22, 23), (24, 25, 26), (27, 28, 29), (30, 31, 32), (33, 34, 35), (36, 37, 38), (39, 40, 41), (42, 43, 44), (45, 46, 47), (48, 49, 50), (51, 52, 53), (54, 55, 56), (57, 58, 59), (60, 61, 62), (63, 64, 65), (66, 67, 68), (69, 70, 71), (72, 73, 74), (75, 76, 77), (78, 79, 80), (81, 82, 83), (84, 85, 86), (87, 88, 89), (90, 91, 92), (93, 94, 95), (96, 97, 98), (99, 100, 101), (102, 103, 104), (105, 106, 107), (108, 109, 110), (111, 112, 113), (114, 115, 116), (117, 118, 119), (120, 121, 122), (123, 124, 125), (126, 127, 128), (129, 130, 131), (132, 133, 134), (135, 136, 137), (138, 139, 140), (141, 142, 143), (144, 145, 146), (147, 148, 149), (150, 151, 152), (153, 154, 155), (156, 157, 158), (159, 160, 161), (162, 163, 164), (165, 166, 167), (168, 169, 170), (171, 172, 173), (174, 175, 176), (177, 178, 179), (180, 181, 182), (183, 184, 185), (186, 187, 188), (189, 190, 191), (192, 193, 194), (195, 196, 197), (198, 199, 200), (201, 202, 203), (204, 205, 206), (207, 208, 209), (210, 211, 212), (213, 214, 215), (216, 217, 218), (219, 220, 221), (222, 223, 224), (225, 226, 227), (228, 229, 230), (231, 232, 233), (234, 235, 236), (237, 238, 239)])
me_n2.polygons.foreach_set('use_smooth', [True] * 80)
_uv = me_n2.uv_layers.new(name='UVMap')
_uv.uv.foreach_set('vector', [0.5581, 0.6667, 0.6619, 0.8, 0.5, 0.8238, 0.5581, 0.6667, 0.6619, 0.6, 0.6619, 0.8, 0.5881, 0.5, 0.6619, 0.6, 0.5581, 0.6667, 0.6619, 0.6, 0.75, 0.6762, 0.6619, 0.8, 0.6619, 0.8, 0.5859, 1.0, 0.5, 0.8238, 0.6619, 0.8, 0.8381, 0.8, 0.75, 1.0, 0.75, 0.6762, 0.8381, 0.8, 0.6619, 0.8, 0.8381, 0.8, 1.0, 0.8238, 0.9141, 1.0, 0.4141, 1.0, 0.3381, 0.8, 0.5, 0.8238, 0.25, 1.0, 0.1619, 0.8, 0.3381, 0.8, 0.0, 0.8238, 0.1619, 0.8, 0.08589, 1.0, 0.1619, 0.8, 0.25, 0.6762, 0.3381, 0.8, 0.3381, 0.8, 0.4419, 0.6667, 0.5, 0.8238, 0.3381, 0.8, 0.3381, 0.6, 0.4419, 0.6667, 0.25, 0.6762, 0.3381, 0.6, 0.3381, 0.8, 0.3381, 0.6, 0.4119, 0.5, 0.4419, 0.6667, 0.4419, 0.6667, 0.5581, 0.6667, 0.5, 0.8238, 0.4419, 0.6667, 0.5, 0.5, 0.5581, 0.6667, 0.4119, 0.5, 0.5, 0.5, 0.4419, 0.6667, 0.5, 0.5, 0.5881, 0.5, 0.5581, 0.6667, 0.8381, 0.8, 0.9419, 0.6667, 1.0, 0.8238, 0.8381, 0.8, 0.8381, 0.6, 0.9419, 0.6667, 0.75, 0.6762, 0.8381, 0.6, 0.8381, 0.8, 0.8381, 0.6, 0.9119, 0.5, 0.9419, 0.6667, 0.6619, 0.6, 0.75, 0.5, 0.75, 0.6762, 0.6619, 0.6, 0.6619, 0.4, 0.75, 0.5, 0.5881, 0.5, 0.6619, 0.4, 0.6619, 0.6, 0.6619, 0.4, 0.75, 0.3238, 0.75, 0.5, 0.5, 0.5, 0.5581, 0.3333, 0.5881, 0.5, 0.5, 0.5, 0.4419, 0.3333, 0.5581, 0.3333, 0.4119, 0.5, 0.4419, 0.3333, 0.5, 0.5, 0.4419, 0.3333, 0.5, 0.1762, 0.5581, 0.3333, 0.3381, 0.6, 0.3381, 0.4, 0.4119, 0.5, 0.3381, 0.6, 0.25, 0.5, 0.3381, 0.4, 0.25, 0.6762, 0.25, 0.5, 0.3381, 0.6, 0.25, 0.5, 0.25, 0.3238, 0.3381, 0.4, 0.1619, 0.8, 0.1619, 0.6, 0.25, 0.6762, 0.1619, 0.8, 0.05807, 0.6667, 0.1619, 0.6, 0.0, 0.8238, 0.05807, 0.6667, 0.1619, 0.8, 0.05807, 0.6667, 0.0881, 0.5, 0.1619, 0.6, 0.9419, 0.3333, 0.8381, 0.2, 1.0, 0.1762, 0.9419, 0.3333, 0.8381, 0.4, 0.8381, 0.2, 0.9119, 0.5, 0.8381, 0.4, 0.9419, 0.3333, 0.8381, 0.4, 0.75, 0.3238, 0.8381, 0.2, 0.8381, 0.2, 0.9141, 0.0, 1.0, 0.1762, 0.8381, 0.2, 0.6619, 0.2, 0.75, 0.0, 0.75, 0.3238, 0.6619, 0.2, 0.8381, 0.2, 0.6619, 0.2, 0.5, 0.1762, 0.5859, 0.0, 0.08589, 0.0, 0.1619, 0.2, 0.0, 0.1762, 0.25, 0.0, 0.3381, 0.2, 0.1619, 0.2, 0.5, 0.1762, 0.3381, 0.2, 0.4141, 0.0, 0.3381, 0.2, 0.25, 0.3238, 0.1619, 0.2, 0.1619, 0.2, 0.05807, 0.3333, 0.0, 0.1762, 0.1619, 0.2, 0.1619, 0.4, 0.05807, 0.3333, 0.25, 0.3238, 0.1619, 0.4, 0.1619, 0.2, 0.1619, 0.4, 0.0881, 0.5, 0.05807, 0.3333, 1.058, 0.3333, 0.9419, 0.3333, 1.0, 0.1762, 1.058, 0.3333, 1.0, 0.5, 0.9419, 0.3333, 0.0881, 0.5, 0.0, 0.5, 0.05807, 0.3333, 1.0, 0.5, 0.9119, 0.5, 0.9419, 0.3333, 0.8381, 0.4, 0.75, 0.5, 0.75, 0.3238, 0.8381, 0.4, 0.8381, 0.6, 0.75, 0.5, 0.9119, 0.5, 0.8381, 0.6, 0.8381, 0.4, 0.8381, 0.6, 0.75, 0.6762, 0.75, 0.5, 0.6619, 0.2, 0.5581, 0.3333, 0.5, 0.1762, 0.6619, 0.2, 0.6619, 0.4, 0.5581, 0.3333, 0.75, 0.3238, 0.6619, 0.4, 0.6619, 0.2, 0.6619, 0.4, 0.5881, 0.5, 0.5581, 0.3333, 0.3381, 0.2, 0.3381, 0.4, 0.25, 0.3238, 0.3381, 0.2, 0.4419, 0.3333, 0.3381, 0.4, 0.5, 0.1762, 0.4419, 0.3333, 0.3381, 0.2, 0.4419, 0.3333, 0.4119, 0.5, 0.3381, 0.4, 0.1619, 0.4, 0.1619, 0.6, 0.0881, 0.5, 0.1619, 0.4, 0.25, 0.5, 0.1619, 0.6, 0.25, 0.3238, 0.25, 0.5, 0.1619, 0.4, 0.25, 0.5, 0.25, 0.6762, 0.1619, 0.6, 1.0, 0.5, 0.9419, 0.6667, 0.9119, 0.5, 1.0, 0.5, 1.058, 0.6667, 0.9419, 0.6667, 0.0881, 0.5, 0.05807, 0.6667, 0.0, 0.5, 1.058, 0.6667, 1.0, 0.8238, 0.9419, 0.6667])
me_n2.materials.append(mat_meshbasicmaterial_fd2a0730)
me_n2.update()
me_n2.normals_split_custom_set([tuple(v) for v in zip(*[iter([-0.3132, -0.7787, 0.5436, -0.3132, -0.7787, 0.5436, -0.3132, -0.7787, 0.5436, -0.3365, -0.5737, 0.7467, -0.3365, -0.5737, 0.7467, -0.3365, -0.5737, 0.7467, -0.7784, -0.6152, 0.1251, -0.7784, -0.6152, 0.1251, -0.7784, -0.6152, 0.1251, -0.1722, -0.6595, 0.7317, -0.1722, -0.6595, 0.7317, -0.1722, -0.6595, 0.7317, -0.01751, -0.6755, 0.7372, -0.01751, -0.6755, 0.7372, -0.01751, -0.6755, 0.7372, -0.2731, -0.5597, 0.7824, -0.2731, -0.5597, 0.7824, -0.2731, -0.5597, 0.7824, -0.2659, -0.6928, 0.6703, -0.2659, -0.6928, 0.6703, -0.2659, -0.6928, 0.6703, 0.02253, -0.4356, 0.8999, 0.02253, -0.4356, 0.8999, 0.02253, -0.4356, 0.8999, -0.02044, 0.509, 0.8605, -0.02044, 0.509, 0.8605, -0.02044, 0.509, 0.8605, 0.04864, 0.5395, 0.8405, 0.04864, 0.5395, 0.8405, 0.04864, 0.5395, 0.8405, 0.02087, 0.552, 0.8336, 0.02087, 0.552, 0.8336, 0.02087, 0.552, 0.8336, 0.04864, 0.5229, 0.851, 0.04864, 0.5229, 0.851, 0.04864, 0.5229, 0.851, -0.4232, 0.665, 0.6154, -0.4232, 0.665, 0.6154, -0.4232, 0.665, 0.6154, -0.3989, 0.7766, 0.4876, -0.3989, 0.7766, 0.4876, -0.3989, 0.7766, 0.4876, -0.499, 0.716, 0.4882, -0.499, 0.716, 0.4882, -0.499, 0.716, 0.4882, -0.4789, 0.7915, 0.3797, -0.4789, 0.7915, 0.3797, -0.4789, 0.7915, 0.3797, -0.9344, -0.09433, 0.3436, -0.9344, -0.09433, 0.3436, -0.9344, -0.09433, 0.3436, -0.992, -0.07651, -0.1001, -0.992, -0.07651, -0.1001, -0.992, -0.07651, -0.1001, -0.977, -0.2128, -0.01367, -0.977, -0.2128, -0.01367, -0.977, -0.2128, -0.01367, -0.9958, -0.04399, -0.08021, -0.9958, -0.04399, -0.08021, -0.9958, -0.04399, -0.08021, 0.6615, -0.6322, 0.4034, 0.6615, -0.6322, 0.4034, 0.6615, -0.6322, 0.4034, 0.6995, -0.3938, 0.5964, 0.6995, -0.3938, 0.5964, 0.6995, -0.3938, 0.5964, -0.05338, -0.8208, 0.5687, -0.05338, -0.8208, 0.5687, -0.05338, -0.8208, 0.5687, 0.8181, -0.3965, 0.4164, 0.8181, -0.3965, 0.4164, 0.8181, -0.3965, 0.4164, -0.06703, -0.8794, 0.4713, -0.06703, -0.8794, 0.4713, -0.06703, -0.8794, 0.4713, -0.3826, -0.9238, -0.01014, -0.3826, -0.9238, -0.01014, -0.3826, -0.9238, -0.01014, -0.7209, -0.693, -0.009951, -0.7209, -0.693, -0.009951, -0.7209, -0.693, -0.009951, -0.05275, -0.863, -0.5025, -0.05275, -0.863, -0.5025, -0.05275, -0.863, -0.5025, -0.9928, -0.04386, 0.111, -0.9928, -0.04386, 0.111, -0.9928, -0.04386, 0.111, -0.986, -0.09102, 0.1396, -0.986, -0.09102, 0.1396, -0.986, -0.09102, 0.1396, -0.9752, -0.2124, 0.06246, -0.9752, -0.2124, 0.06246, -0.9752, -0.2124, 0.06246, -0.825, -0.118, -0.5526, -0.825, -0.118, -0.5526, -0.825, -0.118, -0.5526, -0.3882, 0.9077, 0.1592, -0.3882, 0.9077, 0.1592, -0.3882, 0.9077, 0.1592, -0.2284, 0.9615, 0.153, -0.2284, 0.9615, 0.153, -0.2284, 0.9615, 0.153, -0.3055, 0.9519, 0.023, -0.3055, 0.9519, 0.023, -0.3055, 0.9519, 0.023, 0.02735, 0.9648, -0.2615, 0.02735, 0.9648, -0.2615, 0.02735, 0.9648, -0.2615, 0.2985, 0.63, 0.7169, 0.2985, 0.63, 0.7169, 0.2985, 0.63, 0.7169, 0.6137, 0.3964, 0.6828, 0.6137, 0.3964, 0.6828, 0.6137, 0.3964, 0.6828, 0.5667, 0.7101, 0.4179, 0.5667, 0.7101, 0.4179, 0.5667, 0.7101, 0.4179, 0.6174, 0.397, 0.6791, 0.6174, 0.397, 0.6791, 0.6174, 0.397, 0.6791, 0.8812, -0.1196, -0.4573, 0.8812, -0.1196, -0.4573, 0.8812, -0.1196, -0.4573, 0.7775, -0.6233, -0.08355, 0.7775, -0.6233, -0.08355, 0.7775, -0.6233, -0.08355, 0.5194, -0.6488, -0.5561, 0.5194, -0.6488, -0.5561, 0.5194, -0.6488, -0.5561, 0.1652, -0.9828, -0.08212, 0.1652, -0.9828, -0.08212, 0.1652, -0.9828, -0.08212, 0.3225, 0.1232, -0.9385, 0.3225, 0.1232, -0.9385, 0.3225, 0.1232, -0.9385, -0.4583, -0.3495, -0.8172, -0.4583, -0.3495, -0.8172, -0.4583, -0.3495, -0.8172, -0.4155, -0.7921, -0.4472, -0.4155, -0.7921, -0.4472, -0.4155, -0.7921, -0.4472, -0.1161, -0.5622, -0.8188, -0.1161, -0.5622, -0.8188, -0.1161, -0.5622, -0.8188, 0.3155, 0.2395, -0.9182, 0.3155, 0.2395, -0.9182, 0.3155, 0.2395, -0.9182, 0.2943, 0.2541, -0.9213, 0.2943, 0.2541, -0.9213, 0.2943, 0.2541, -0.9213, -0.1404, -0.009145, -0.9901, -0.1404, -0.009145, -0.9901, -0.1404, -0.009145, -0.9901, 0.2583, 0.8775, -0.4042, 0.2583, 0.8775, -0.4042, 0.2583, 0.8775, -0.4042, 0.7499, 0.3929, -0.5322, 0.7499, 0.3929, -0.5322, 0.7499, 0.3929, -0.5322, 0.7122, 0.599, -0.366, 0.7122, 0.599, -0.366, 0.7122, 0.599, -0.366, 0.2941, 0.8797, -0.3738, 0.2941, 0.8797, -0.3738, 0.2941, 0.8797, -0.3738, 0.3853, 0.5409, -0.7477, 0.3853, 0.5409, -0.7477, 0.3853, 0.5409, -0.7477, 0.9255, 0.0336, -0.3771, 0.9255, 0.0336, -0.3771, 0.9255, 0.0336, -0.3771, 0.7177, 0.03327, -0.6955, 0.7177, 0.03327, -0.6955, 0.7177, 0.03327, -0.6955, 0.7397, 0.1242, -0.6613, 0.7397, 0.1242, -0.6613, 0.7397, 0.1242, -0.6613, 0.7787, -0.3906, -0.4909, 0.7787, -0.3906, -0.4909, 0.7787, -0.3906, -0.4909, 0.3256, -0.8171, -0.4758, 0.3256, -0.8171, -0.4758, 0.3256, -0.8171, -0.4758, 0.413, -0.8371, -0.3588, 0.413, -0.8371, -0.3588, 0.413, -0.8371, -0.3588, 0.4577, -0.813, -0.3599, 0.4577, -0.813, -0.3599, 0.4577, -0.813, -0.3599, -0.09008, -0.8778, 0.4704, -0.09008, -0.8778, 0.4704, -0.09008, -0.8778, 0.4704, -0.3497, -0.651, -0.6737, -0.3497, -0.651, -0.6737, -0.3497, -0.651, -0.6737, -0.3527, -0.6155, -0.7048, -0.3527, -0.6155, -0.7048, -0.3527, -0.6155, -0.7048, -0.1231, -0.7251, -0.6775, -0.1231, -0.7251, -0.6775, -0.1231, -0.7251, -0.6775, -0.7602, -0.6419, -0.1002, -0.7602, -0.6419, -0.1002, -0.7602, -0.6419, -0.1002, 0.02744, 0.9649, -0.2613, 0.02744, 0.9649, -0.2613, 0.02744, 0.9649, -0.2613, -0.6174, 0.7251, -0.305, -0.6174, 0.7251, -0.305, -0.6174, 0.7251, -0.305, -0.6788, 0.1935, -0.7084, -0.6788, 0.1935, -0.7084, -0.6788, 0.1935, -0.7084, -0.62, 0.7248, -0.3005, -0.62, 0.7248, -0.3005, -0.62, 0.7248, -0.3005, 0.2204, 0.9319, -0.2881, 0.2204, 0.9319, -0.2881, 0.2204, 0.9319, -0.2881, 0.2224, 0.9313, -0.2883, 0.2224, 0.9313, -0.2883, 0.2224, 0.9313, -0.2883, 0.2457, 0.9356, -0.2536, 0.2457, 0.9356, -0.2536, 0.2457, 0.9356, -0.2536, 0.03253, 0.9992, 0.02414, 0.03253, 0.9992, 0.02414, 0.03253, 0.9992, 0.02414, 0.8111, -0.4068, 0.4202, 0.8111, -0.4068, 0.4202, 0.8111, -0.4068, 0.4202, 0.7674, 0.00901, 0.6411, 0.7674, 0.00901, 0.6411, 0.7674, 0.00901, 0.6411, 0.797, 0.1338, 0.5889, 0.797, 0.1338, 0.5889, 0.797, 0.1338, 0.5889, 0.9889, 0.008366, 0.1482, 0.9889, 0.008366, 0.1482, 0.9889, 0.008366, 0.1482])] * 3)])

# ---- objects
ob_n0 = bpy.data.objects.new('n0', None)
ob_n1 = bpy.data.objects.new('n1', me_n1)
ob_n2 = bpy.data.objects.new('n2', me_n2)

# ---- transforms, parenting, visibility, modifiers, constraints
ob_n0.location = (0.0, 0.0, 0.0)
ob_n1.parent = ob_n0
ob_n1.location = (0.0, 1.963e-08, 0.26)
ob_n1.scale = (1.1, 0.95, 0.55)
ob_n2.parent = ob_n1
ob_n2.location = (0.0, 0.0, 0.0)
ob_n2.hide_viewport = True
ob_n2.hide_render = True

# ---- collection membership
col_x.objects.link(ob_n0)
col_x.objects.link(ob_n1)
col_x.objects.link(ob_n2)

# ---- scene / render settings (as saved in the file)
scene.frame_start = 1; scene.frame_end = 250; scene.frame_set(1)
scene.render.engine = 'CYCLES'
scene.render.bake_bias = 0.0
scene.render.bake_samples = 0
scene.render.compositor_device = 'GPU'
scene.cycles.samples = 24
scene.eevee.use_volume_custom_range = False
scene.eevee.fast_gi_thickness_near = 0.1
scene.eevee.fast_gi_thickness_far = 0.0
scene.eevee.ray_tracing_options.screen_trace_thickness = 0.1
scene.view_settings.view_transform = 'Standard'
bpy.context.view_layer.update()

# ---- added for rendering (the .blend has no active camera and no usable light): camera, sun
cam_auto = bpy.data.cameras.new('AutoCamera')
cam_auto.lens = 50.0
cam_auto.sensor_width = 36.0
cam_auto.clip_end = 1000.0
ob_auto_camera = bpy.data.objects.new('AutoCamera', cam_auto)
scene.collection.objects.link(ob_auto_camera)
ob_auto_camera.location = (1.6166, -1.89442, 1.50861)
ob_auto_camera.rotation_euler = (1.09748, -7.21219e-08, 0.694738)
scene.camera = ob_auto_camera
light_auto_sun = bpy.data.lights.new('AutoSun', 'SUN')
light_auto_sun.energy = 3.0
light_auto_sun.angle = 0.0523599
ob_auto_sun = bpy.data.objects.new('AutoSun', light_auto_sun)
scene.collection.objects.link(ob_auto_sun)
ob_auto_sun.rotation_euler = (0.872665, 0.174533, 0.523599)
bpy.context.view_layer.update()
